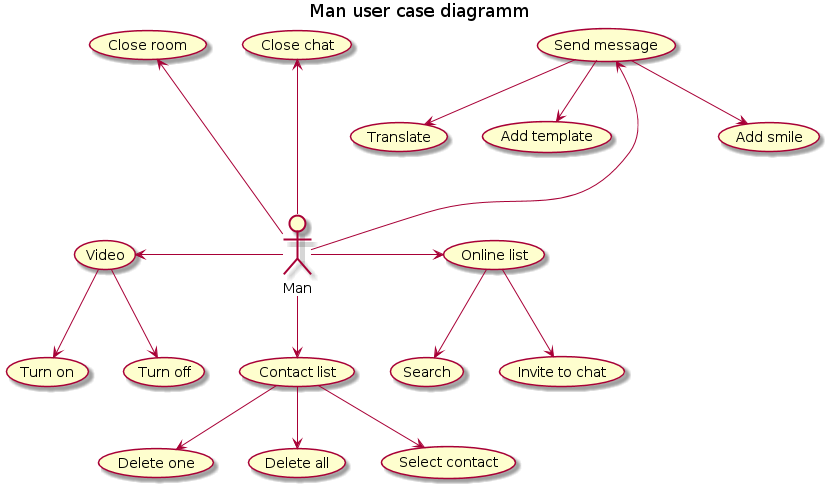

The diagram above was rendered by PlantUML. Its source (embedded in the PNG):
@startuml
    title Man user case diagramm
    Man --> (Contact list)
    (Contact list) --> (Delete one)
    (Contact list) --> (Delete all)
    (Contact list) --> (Select contact)
    Man -right-->  (Online list)
    (Online list) --> (Invite to chat)
    (Online list) --> (Search)
    Man -left-->  (Video)
    (Video) --> (Turn on)
    (Video) --> (Turn off)
    Man -up-->  (Send message)
    (Send message) --> (Add smile)
    (Send message) --> (Translate)
    (Send message) --> (Add template)
    Man -up-->  (Close chat)
    Man -up-->  (Close room)


@enduml